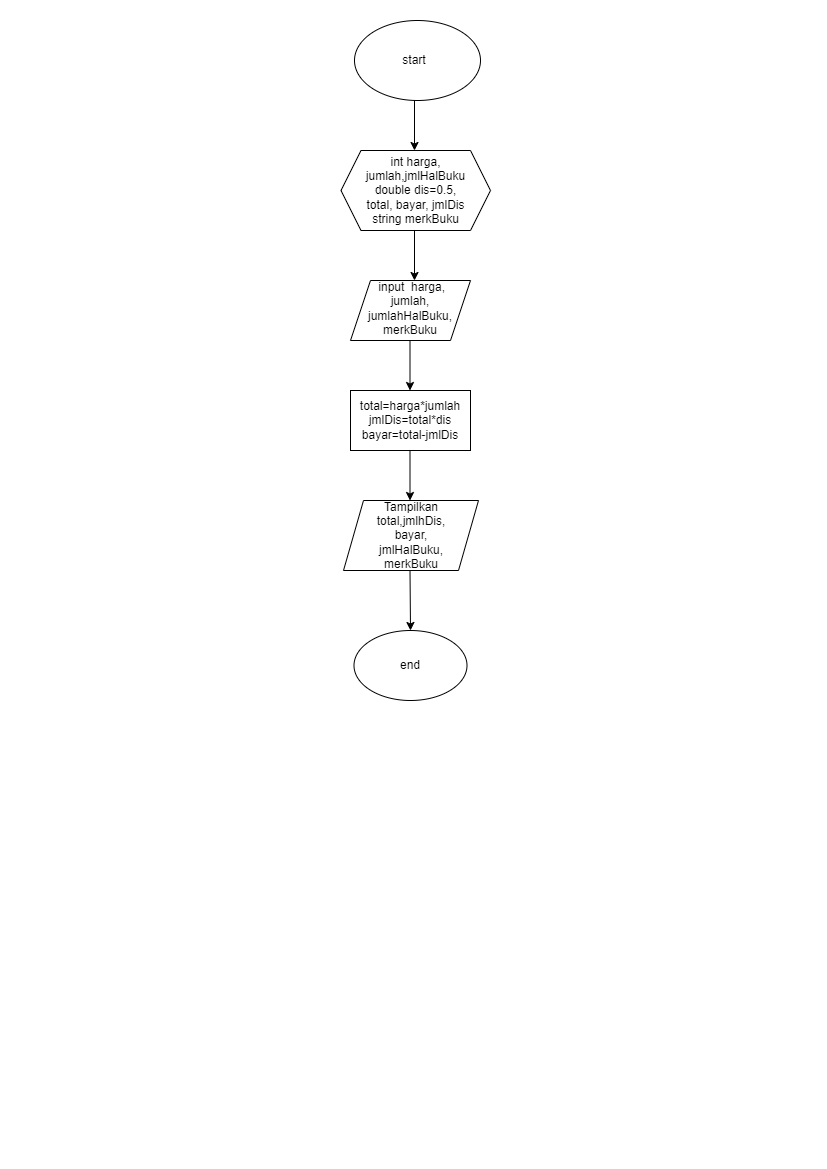

The diagram above was exported from draw.io. Its source (the exported page's mxGraphModel, read from the mxfile embedded in the PNG):
<mxGraphModel dx="880" dy="478" grid="1" gridSize="10" guides="1" tooltips="1" connect="1" arrows="1" fold="1" page="1" pageScale="1" pageWidth="827" pageHeight="1169" math="0" shadow="0">
  <root>
    <mxCell id="0" />
    <mxCell id="1" parent="0" />
    <mxCell id="nB3_CbSuyKo5f91P_Lwi-1" value="" style="ellipse;whiteSpace=wrap;html=1;" parent="1" vertex="1">
      <mxGeometry x="354" y="20" width="126" height="80" as="geometry" />
    </mxCell>
    <mxCell id="nB3_CbSuyKo5f91P_Lwi-2" value="start" style="text;strokeColor=none;align=center;fillColor=none;html=1;verticalAlign=middle;whiteSpace=wrap;rounded=0;" parent="1" vertex="1">
      <mxGeometry x="376" y="42.5" width="76" height="35" as="geometry" />
    </mxCell>
    <mxCell id="nB3_CbSuyKo5f91P_Lwi-3" value="" style="endArrow=classic;html=1;rounded=0;" parent="1" edge="1">
      <mxGeometry width="50" height="50" relative="1" as="geometry">
        <mxPoint x="414" y="100" as="sourcePoint" />
        <mxPoint x="414" y="150" as="targetPoint" />
      </mxGeometry>
    </mxCell>
    <mxCell id="nB3_CbSuyKo5f91P_Lwi-4" value="" style="shape=hexagon;perimeter=hexagonPerimeter2;whiteSpace=wrap;html=1;fixedSize=1;" parent="1" vertex="1">
      <mxGeometry x="340.5" y="150" width="149.5" height="80" as="geometry" />
    </mxCell>
    <mxCell id="nB3_CbSuyKo5f91P_Lwi-5" value="int harga, jumlah,jmlHalBuku double dis=0.5, total, bayar, jmlDis&lt;br style=&quot;font-size: 12px;&quot;&gt;string merkBuku" style="text;strokeColor=none;align=center;fillColor=none;html=1;verticalAlign=middle;whiteSpace=wrap;rounded=0;fontSize=12;" parent="1" vertex="1">
      <mxGeometry x="410" y="183.75" width="11" height="12.5" as="geometry" />
    </mxCell>
    <mxCell id="nB3_CbSuyKo5f91P_Lwi-6" value="" style="endArrow=classic;html=1;rounded=0;" parent="1" edge="1">
      <mxGeometry width="50" height="50" relative="1" as="geometry">
        <mxPoint x="414" y="230" as="sourcePoint" />
        <mxPoint x="414" y="280" as="targetPoint" />
      </mxGeometry>
    </mxCell>
    <mxCell id="nB3_CbSuyKo5f91P_Lwi-7" value="" style="shape=parallelogram;perimeter=parallelogramPerimeter;whiteSpace=wrap;html=1;fixedSize=1;" parent="1" vertex="1">
      <mxGeometry x="350" y="280" width="120" height="60" as="geometry" />
    </mxCell>
    <mxCell id="nB3_CbSuyKo5f91P_Lwi-8" value="&amp;nbsp;input&amp;nbsp; harga, jumlah,&lt;br&gt;jumlahHalBuku,&lt;br&gt;merkBuku" style="text;strokeColor=none;align=center;fillColor=none;html=1;verticalAlign=middle;whiteSpace=wrap;rounded=0;" parent="1" vertex="1">
      <mxGeometry x="365" y="275" width="90" height="65" as="geometry" />
    </mxCell>
    <mxCell id="nB3_CbSuyKo5f91P_Lwi-9" value="" style="endArrow=classic;html=1;rounded=0;" parent="1" edge="1">
      <mxGeometry width="50" height="50" relative="1" as="geometry">
        <mxPoint x="409.5" y="340" as="sourcePoint" />
        <mxPoint x="409.5" y="390" as="targetPoint" />
      </mxGeometry>
    </mxCell>
    <mxCell id="nB3_CbSuyKo5f91P_Lwi-10" value="" style="rounded=0;whiteSpace=wrap;html=1;" parent="1" vertex="1">
      <mxGeometry x="350" y="390" width="120" height="60" as="geometry" />
    </mxCell>
    <mxCell id="nB3_CbSuyKo5f91P_Lwi-11" value="total=harga*jumlah&lt;br&gt;jmlDis=total*dis&lt;br&gt;bayar=total-jmlDis" style="text;strokeColor=none;align=center;fillColor=none;html=1;verticalAlign=middle;whiteSpace=wrap;rounded=0;" parent="1" vertex="1">
      <mxGeometry x="380" y="405" width="60" height="30" as="geometry" />
    </mxCell>
    <mxCell id="nB3_CbSuyKo5f91P_Lwi-12" value="" style="endArrow=classic;html=1;rounded=0;" parent="1" edge="1">
      <mxGeometry width="50" height="50" relative="1" as="geometry">
        <mxPoint x="409.5" y="450" as="sourcePoint" />
        <mxPoint x="409.5" y="500" as="targetPoint" />
      </mxGeometry>
    </mxCell>
    <mxCell id="nB3_CbSuyKo5f91P_Lwi-20" value="" style="shape=parallelogram;perimeter=parallelogramPerimeter;whiteSpace=wrap;html=1;fixedSize=1;" parent="1" vertex="1">
      <mxGeometry x="343" y="500" width="135" height="70" as="geometry" />
    </mxCell>
    <mxCell id="nB3_CbSuyKo5f91P_Lwi-21" value="Tampilkan&lt;br&gt;total,jmlhDis,&lt;br&gt;bayar,&lt;br&gt;jmlHalBuku,&lt;br&gt;merkBuku" style="text;strokeColor=none;align=center;fillColor=none;html=1;verticalAlign=middle;whiteSpace=wrap;rounded=0;" parent="1" vertex="1">
      <mxGeometry x="335.5" y="520" width="150" height="30" as="geometry" />
    </mxCell>
    <mxCell id="nB3_CbSuyKo5f91P_Lwi-22" value="" style="endArrow=classic;html=1;rounded=0;" parent="1" edge="1">
      <mxGeometry width="50" height="50" relative="1" as="geometry">
        <mxPoint x="409.5" y="570" as="sourcePoint" />
        <mxPoint x="410" y="630" as="targetPoint" />
      </mxGeometry>
    </mxCell>
    <mxCell id="nB3_CbSuyKo5f91P_Lwi-23" value="" style="ellipse;whiteSpace=wrap;html=1;" parent="1" vertex="1">
      <mxGeometry x="353.5" y="630" width="113" height="70" as="geometry" />
    </mxCell>
    <mxCell id="nB3_CbSuyKo5f91P_Lwi-24" value="end" style="text;strokeColor=none;align=center;fillColor=none;html=1;verticalAlign=middle;whiteSpace=wrap;rounded=0;" parent="1" vertex="1">
      <mxGeometry x="380" y="650" width="60" height="30" as="geometry" />
    </mxCell>
  </root>
</mxGraphModel>